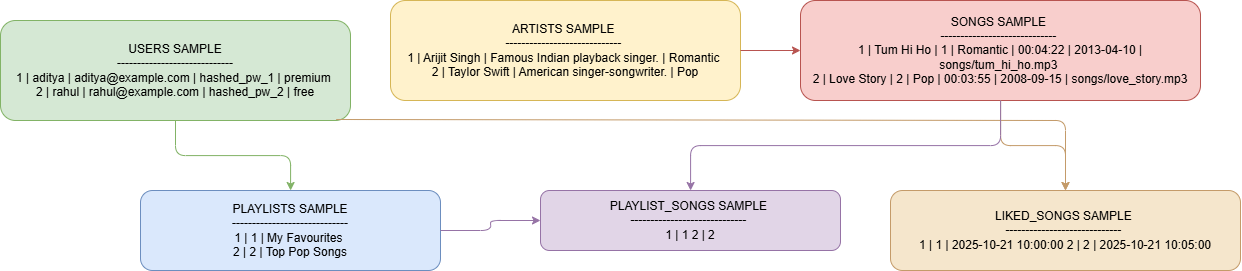

The diagram above was exported from draw.io. Its source (the exported page's mxGraphModel, read from the mxfile embedded in the PNG):
<mxGraphModel dx="1895" dy="1044" grid="1" gridSize="10" guides="1" tooltips="1" connect="1" arrows="1" fold="1" page="1" pageScale="1" pageWidth="850" pageHeight="1100" math="0" shadow="0">
  <root>
    <mxCell id="0" />
    <mxCell id="1" parent="0" />
    <mxCell id="pCsgdajrljm1oF1BqMeF-17" value="USERS SAMPLE&#10; ----------------------------- &#10;1 | aditya | aditya@example.com | hashed_pw_1 | premium &#10;2 | rahul  | rahul@example.com  | hashed_pw_2 | free" style="shape=rectangle;whiteSpace=wrap;rounded=1;fillColor=#D5E8D4;strokeColor=#82B366;" vertex="1" parent="1">
      <mxGeometry x="60" y="80" width="350" height="100" as="geometry" />
    </mxCell>
    <mxCell id="pCsgdajrljm1oF1BqMeF-18" value="ARTISTS SAMPLE &#10;----------------------------- &#10;1 | Arijit Singh | Famous Indian playback singer. | Romantic &#10;2 | Taylor Swift | American singer-songwriter.     | Pop" style="shape=rectangle;whiteSpace=wrap;rounded=1;fillColor=#FFF2CC;strokeColor=#D6B656;" vertex="1" parent="1">
      <mxGeometry x="450" y="60" width="350" height="100" as="geometry" />
    </mxCell>
    <mxCell id="pCsgdajrljm1oF1BqMeF-19" value="SONGS SAMPLE &#10;----------------------------- &#10;1 | Tum Hi Ho   | 1 | Romantic | 00:04:22 | 2013-04-10 | songs/tum_hi_ho.mp3 &#10;2 | Love Story  | 2 | Pop      | 00:03:55 | 2008-09-15 | songs/love_story.mp3" style="shape=rectangle;whiteSpace=wrap;rounded=1;fillColor=#F8CECC;strokeColor=#B85450;" vertex="1" parent="1">
      <mxGeometry x="860" y="60" width="400" height="100" as="geometry" />
    </mxCell>
    <mxCell id="pCsgdajrljm1oF1BqMeF-20" value="PLAYLISTS SAMPLE&#10; ----------------------------- &#10;1 | 1 | My Favourites &#10;2 | 2 | Top Pop Songs" style="shape=rectangle;whiteSpace=wrap;rounded=1;fillColor=#DAE8FC;strokeColor=#6C8EBF;" vertex="1" parent="1">
      <mxGeometry x="200" y="250" width="300" height="80" as="geometry" />
    </mxCell>
    <mxCell id="pCsgdajrljm1oF1BqMeF-21" value="PLAYLIST_SONGS SAMPLE &#10;----------------------------- &#10;1 | 1 2 | 2" style="shape=rectangle;whiteSpace=wrap;rounded=1;fillColor=#E1D5E7;strokeColor=#9673A6;" vertex="1" parent="1">
      <mxGeometry x="600" y="250" width="300" height="60" as="geometry" />
    </mxCell>
    <mxCell id="pCsgdajrljm1oF1BqMeF-22" value="LIKED_SONGS SAMPLE &#10;----------------------------- &#10;1 | 1 | 2025-10-21 10:00:00 2 | 2 | 2025-10-21 10:05:00" style="shape=rectangle;whiteSpace=wrap;rounded=1;fillColor=#F5E6CC;strokeColor=#C49B6A;" vertex="1" parent="1">
      <mxGeometry x="950" y="250" width="350" height="80" as="geometry" />
    </mxCell>
    <mxCell id="pCsgdajrljm1oF1BqMeF-23" value="" style="endArrow=classic;edgeStyle=orthogonalEdgeStyle;strokeColor=#82B366;" edge="1" parent="1" source="pCsgdajrljm1oF1BqMeF-17" target="pCsgdajrljm1oF1BqMeF-20">
      <mxGeometry relative="1" as="geometry" />
    </mxCell>
    <mxCell id="pCsgdajrljm1oF1BqMeF-24" value="" style="endArrow=classic;edgeStyle=orthogonalEdgeStyle;strokeColor=#B85450;" edge="1" parent="1" source="pCsgdajrljm1oF1BqMeF-18" target="pCsgdajrljm1oF1BqMeF-19">
      <mxGeometry relative="1" as="geometry" />
    </mxCell>
    <mxCell id="pCsgdajrljm1oF1BqMeF-25" value="" style="endArrow=classic;edgeStyle=orthogonalEdgeStyle;strokeColor=#9673A6;" edge="1" parent="1" source="pCsgdajrljm1oF1BqMeF-20" target="pCsgdajrljm1oF1BqMeF-21">
      <mxGeometry relative="1" as="geometry" />
    </mxCell>
    <mxCell id="pCsgdajrljm1oF1BqMeF-26" value="" style="endArrow=classic;edgeStyle=orthogonalEdgeStyle;strokeColor=#C49B6A;exitX=0.959;exitY=0.99;exitDx=0;exitDy=0;exitPerimeter=0;" edge="1" parent="1" source="pCsgdajrljm1oF1BqMeF-17" target="pCsgdajrljm1oF1BqMeF-22">
      <mxGeometry relative="1" as="geometry">
        <Array as="points">
          <mxPoint x="396" y="180" />
          <mxPoint x="1125" y="180" />
        </Array>
      </mxGeometry>
    </mxCell>
    <mxCell id="pCsgdajrljm1oF1BqMeF-27" value="" style="endArrow=classic;edgeStyle=orthogonalEdgeStyle;strokeColor=#C49B6A;" edge="1" parent="1" source="pCsgdajrljm1oF1BqMeF-19" target="pCsgdajrljm1oF1BqMeF-22">
      <mxGeometry relative="1" as="geometry" />
    </mxCell>
    <mxCell id="pCsgdajrljm1oF1BqMeF-28" value="" style="endArrow=classic;edgeStyle=orthogonalEdgeStyle;strokeColor=#9673A6;" edge="1" parent="1" source="pCsgdajrljm1oF1BqMeF-19" target="pCsgdajrljm1oF1BqMeF-21">
      <mxGeometry relative="1" as="geometry" />
    </mxCell>
  </root>
</mxGraphModel>